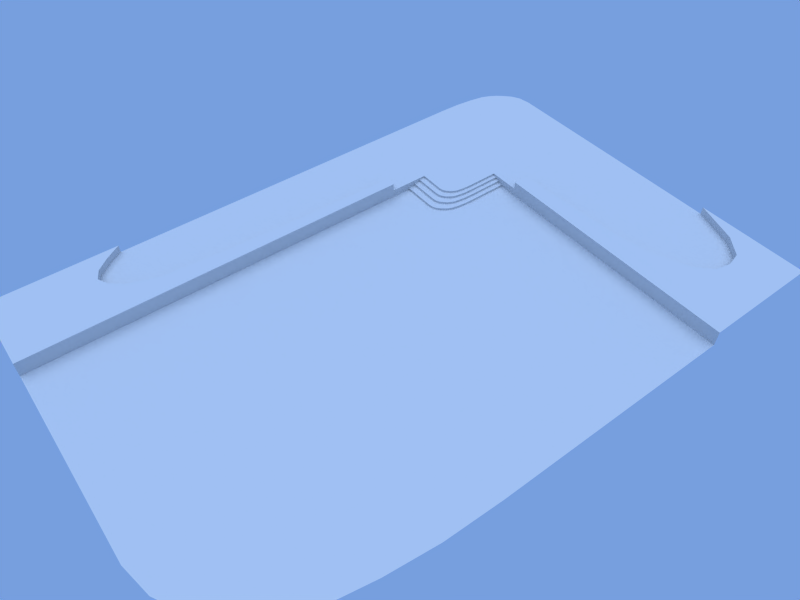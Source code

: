 # Source: theater_modeling.blend  (saved by Blender 2.56.0; exported with 4.5.12 LTS)
import bpy
from mathutils import Matrix  # noqa: F401  (used for matrix-valued properties, if any)

bpy.ops.wm.read_factory_settings(use_empty=True)
scene = bpy.context.scene
scene.name = 'Scene'

# ---- collections
col_collection_1 = bpy.data.collections.new('Collection 1'); scene.collection.children.link(col_collection_1)

# ---- world
world_world = bpy.data.worlds.new('World'); scene.world = world_world
world_world.color = (0.4658, 0.6229, 0.8733)
world_world.use_sun_shadow = False
world_world.sun_shadow_jitter_overblur = 0.0
world_world.cycles.sampling_method = 'MANUAL'
world_world.cycles.sample_map_resolution = 256

# ---- cameras
cam_camera = bpy.data.cameras.new('Camera')
cam_camera.clip_end = 100.0
cam_camera.lens = 35.0
cam_camera.dof.focus_distance = 0.0
cam_camera.dof.aperture_fstop = 128.0

# ---- lights
light_sun = bpy.data.lights.new('Sun', 'SUN')
light_sun.transmission_factor = 0.0
light_sun.angle = 1.571
light_sun.energy = 1.0
light_sun.shadow_buffer_clip_start = 0.5
light_sun.shadow_soft_size = 1.0
light_sun.shadow_cascade_max_distance = 1000.0
light_sun.cycles.use_multiple_importance_sampling = False

# ---- meshes
me_cylinder_001 = bpy.data.meshes.new('Cylinder.001')
me_cylinder_001.from_pydata([], [], [])
me_cylinder_001.use_remesh_preserve_volume = False
me_cylinder_001.use_remesh_preserve_attributes = False
me_cylinder_001.use_mirror_vertex_groups = False
me_cylinder_001.update()
me_cylinder = bpy.data.meshes.new('Cylinder')
me_cylinder.from_pydata([(-3.0, 0.0, 0.0), (-3.0, -4.0, 0.0), (-2.298, -0.01921, 0.0), (-3.702, -3.981, 0.0), (-1.688, -0.08508, 0.0), (-4.312, -3.915, 0.0), (-1.186, -0.1775, 0.0), (-4.814, -3.823, 0.0), (-0.8909, -0.3019, 0.0), (-5.109, -3.698, 0.0), (-0.6484, -0.4526, 0.0), (-5.352, -3.547, 0.0), (-0.4465, -0.6236, 0.0), (-5.553, -3.376, 0.0), (-0.2293, -0.8448, 0.0), (-5.771, -3.155, 0.0), (-0.07746, -1.109, 0.0), (-5.923, -2.891, 0.0), (-3.0, -1.108, 0.0), (-3.0, -2.892, 0.0), (-6.0, -1.108, 0.0), (0.0, -2.892, 0.0), (-6.0, 0.0, 0.0), (0.0, -4.0, 0.0), (-6.0, -1.5, 0.0), (0.0, -2.5, 0.0), (-3.0, -1.5, 0.0), (-3.0, -2.5, 0.0), (0.0, -1.5, 0.0), (-6.0, -2.5, 0.0), (0.0, -2.0, 0.0), (-3.0, -2.0, 0.0), (-6.0, -2.0, 0.0), (-6.0, -2.0, -0.2), (-6.0, -2.5, -0.2), (-6.0, -1.5, -0.2), (-6.0, 0.0, -0.2), (0.0, -4.0, -0.2), (-6.0, -1.108, -0.2), (-5.923, -2.891, -0.2), (-5.771, -3.155, -0.2), (-5.553, -3.376, -0.2), (-5.352, -3.547, -0.2), (-5.109, -3.698, -0.2), (-4.814, -3.823, -0.2), (-4.312, -3.915, -0.2), (-3.702, -3.981, -0.2), (-3.0, -4.0, -0.2), (-3.3, -4.4, -0.2), (-4.072, -4.379, -0.2), (-4.743, -4.306, -0.2), (-5.295, -4.205, -0.2), (-5.62, -4.068, -0.2), (-5.887, -3.902, -0.2), (-6.109, -3.714, -0.2), (-6.348, -3.471, -0.2), (-6.515, -3.18, -0.2), (-6.6, -1.218, -0.2), (0.0, -4.4, -0.2), (-6.6, 0.0, -0.2), (-6.6, -1.65, -0.2), (-6.6, -2.75, -0.2), (-6.6, -2.2, -0.2), (-6.6, -2.2, -0.4), (-6.6, -2.75, -0.4), (-6.6, -1.65, -0.4), (-6.6, 0.0, -0.4), (0.0, -4.4, -0.4), (-6.6, -1.218, -0.4), (-6.515, -3.18, -0.4), (-6.348, -3.471, -0.4), (-6.109, -3.714, -0.4), (-5.887, -3.902, -0.4), (-5.62, -4.068, -0.4), (-5.295, -4.205, -0.4), (-4.743, -4.306, -0.4), (-4.072, -4.379, -0.4), (-3.3, -4.4, -0.4), (-3.63, -4.84, -0.4), (-4.479, -4.817, -0.4), (-5.218, -4.737, -0.4), (-5.825, -4.625, -0.4), (-6.182, -4.475, -0.4), (-6.475, -4.292, -0.4), (-6.72, -4.085, -0.4), (-6.983, -3.818, -0.4), (-7.166, -3.498, -0.4), (-7.26, -1.34, -0.4), (0.0, -4.84, -0.4), (-7.26, 0.0, -0.4), (-7.26, -1.815, -0.4), (-7.26, -3.025, -0.4), (-7.26, -2.42, -0.4), (-7.26, -2.42, -0.6), (-7.26, -3.025, -0.6), (-7.26, -1.815, -0.6), (-7.26, 0.0, -0.6), (0.0, -4.84, -0.6), (-7.26, -1.34, -0.6), (-7.166, -3.498, -0.6), (-6.983, -3.818, -0.6), (-6.72, -4.085, -0.6), (-6.475, -4.292, -0.6), (-6.182, -4.475, -0.6), (-5.825, -4.625, -0.6), (-5.218, -4.737, -0.6), (-4.479, -4.817, -0.6), (-3.63, -4.84, -0.6), (-3.993, -5.324, -0.6), (-4.927, -5.298, -0.6), (-5.74, -5.211, -0.6), (-6.407, -5.088, -0.6), (-6.8, -4.922, -0.6), (-7.123, -4.722, -0.6), (-7.392, -4.494, -0.6), (-7.681, -4.2, -0.6), (-7.883, -3.847, -0.6), (-7.986, -1.474, -0.6), (0.0, -5.324, -0.6), (-7.986, 0.0, -0.6), (-7.986, -1.997, -0.6), (-7.986, -3.328, -0.6), (-7.986, -2.662, -0.6), (-7.986, -2.662, -0.8), (-7.986, -3.328, -0.8), (-7.986, -1.997, -0.8), (-7.986, 0.0, -0.8), (0.0, -5.324, -0.8), (-7.986, -1.474, -0.8), (-7.883, -3.847, -0.8), (-7.681, -4.2, -0.8), (-7.392, -4.494, -0.8), (-7.123, -4.722, -0.8), (-6.8, -4.922, -0.8), (-6.407, -5.088, -0.8), (-5.74, -5.211, -0.8), (-4.927, -5.298, -0.8), (-3.993, -5.324, -0.8), (3.0, 8.0, 0.0), (5.105, 7.942, 0.0), (6.937, 7.745, 0.0), (8.442, 7.468, 0.0), (9.327, 7.094, 0.0), (10.05, 6.642, 0.0), (10.66, 6.129, 0.0), (11.31, 5.466, 0.0), (11.77, 4.672, 0.0), (12.0, -0.6774, 0.0), (-6.0, 8.0, 0.0), (12.0, -4.0, 0.0), (12.0, 0.5, 0.0), (12.0, 3.5, 0.0), (12.0, 2.0, 0.0), (-6.6, 0.0, 0.0), (-7.26, 0.0, 0.0), (-7.986, 0.0, -2.98e-08), (-23.96, -31.94, -0.8), (-29.56, -31.79, -0.8), (-34.44, -31.26, -0.8), (-38.44, -30.53, -0.8), (-40.8, -29.53, -0.8), (-42.74, -28.33, -0.8), (-44.35, -26.96, -0.8), (-46.09, -25.2, -0.8), (-47.3, -23.08, -0.8), (-47.92, -8.845, -0.8), (0.0, -31.94, -0.8), (-47.92, 0.0, -0.8), (-47.92, -11.98, -0.8), (-47.92, -19.97, -0.8), (-47.92, -15.97, -0.8), (-47.92, 0.0, -2.98e-08), (0.0, -4.4, 0.0), (0.0, -4.84, 0.0), (0.0, -5.324, -2.98e-08), (0.0, -31.94, -2.98e-08), (-9.949, 0.0, -1.733e-09), (-35.56, 8.0, -1.733e-09), (1.5, -4.0, 0.0), (3.0, -4.0, 0.0), (4.5, -4.0, 0.0), (6.0, -4.0, 0.0), (7.5, -4.0, 0.0), (9.0, -4.0, 0.0), (10.5, -4.0, 0.0), (1.5, -1.5, 0.0), (3.0, -1.0, 0.0), (4.5, -0.5, 0.0), (6.0, 0.0, 0.0), (7.5, 0.5, 0.0), (9.0, 1.0, 0.0), (10.5, 1.5, 0.0), (1.5, -0.875, 0.0), (3.0, -0.25, 0.0), (4.5, 0.375, 0.0), (6.0, 1.0, 0.0), (7.5, 1.625, 0.0), (9.0, 2.25, 0.0), (10.5, 2.875, 0.0), (1.5, -2.125, 0.0), (3.0, -1.75, 0.0), (4.5, -1.375, 0.0), (6.0, -1.0, 0.0), (7.5, -0.625, 0.0), (9.0, -0.25, 0.0), (10.5, 0.125, 0.0), (-6.0, 1.0, 0.0), (-6.0, 2.0, 0.0), (-6.0, 3.0, 0.0), (-6.0, 4.0, 0.0), (-6.0, 5.0, 0.0), (-6.0, 6.0, 0.0), (-6.0, 7.0, 0.0), (1.5, -2.616, 0.0), (3.0, -2.339, 0.0), (4.5, -2.062, 0.0), (6.0, -1.785, 0.0), (7.5, -1.508, 0.0), (9.0, -1.231, 0.0), (10.5, -0.9543, 0.0), (1.403, -0.3868, 0.0), (2.884, 0.3358, 0.0), (4.364, 1.058, 0.0), (5.845, 1.781, 0.0), (7.326, 2.504, 0.0), (8.806, 3.226, 0.0), (10.29, 3.949, 0.0), (1.213, -0.05596, 0.0), (2.656, 0.7329, 0.0), (4.099, 1.522, 0.0), (5.541, 2.31, 0.0), (6.984, 3.099, 0.0), (8.427, 3.888, 0.0), (9.87, 4.677, 0.0), (0.9418, 0.2205, 0.0), (2.33, 1.065, 0.0), (3.719, 1.909, 0.0), (5.107, 2.753, 0.0), (6.495, 3.597, 0.0), (7.884, 4.441, 0.0), (9.272, 5.285, 0.0), (0.6895, 0.4343, 0.0), (2.027, 1.321, 0.0), (3.365, 2.208, 0.0), (4.703, 3.095, 0.0), (6.041, 3.982, 0.0), (7.379, 4.869, 0.0), (8.717, 5.755, 0.0), (0.3864, 0.6227, 0.0), (1.664, 1.547, 0.0), (2.941, 2.472, 0.0), (4.218, 3.396, 0.0), (5.495, 4.321, 0.0), (6.773, 5.245, 0.0), (8.05, 6.17, 0.0), (0.01755, 0.7781, 0.0), (1.221, 1.734, 0.0), (2.425, 2.689, 0.0), (3.628, 3.645, 0.0), (4.832, 4.601, 0.0), (6.035, 5.556, 0.0), (7.239, 6.512, 0.0), (-0.6097, 0.8936, 0.0), (0.4684, 1.872, 0.0), (1.546, 2.851, 0.0), (2.624, 3.83, 0.0), (3.703, 4.809, 0.0), (4.781, 5.787, 0.0), (5.859, 6.766, 0.0), (-2.25, 1.0, 0.0), (-1.5, 2.0, 0.0), (-0.75, 3.0, 0.0), (0.0, 4.0, 0.0), (0.75, 5.0, 0.0), (1.5, 6.0, 0.0), (2.25, 7.0, 0.0), (-1.373, 0.976, 0.0), (-0.4474, 1.971, 0.0), (0.478, 2.966, 0.0), (1.403, 3.962, 0.0), (2.329, 4.957, 0.0), (3.254, 5.952, 0.0), (4.18, 6.947, 0.0), (-9.949, 1.0, -1.733e-09), (-34.21, 2.0, -1.733e-09), (-37.07, 3.0, -1.733e-09), (-38.29, 4.0, -1.733e-09), (-38.79, 5.0, -1.733e-09), (-38.29, 6.0, -1.733e-09), (-37.09, 7.0, -1.733e-09), (-37.09, 7.0, 0.8), (-38.29, 6.0, 0.8), (-38.79, 5.0, 0.8), (-38.29, 4.0, 0.8), (-37.07, 3.0, 0.8), (-34.21, 2.0, 0.8), (-9.949, 1.0, 0.8), (-47.92, 7.0, 0.8), (-47.92, 6.0, 0.8), (-47.92, 5.0, 0.8), (-47.92, 4.0, 0.8), (-47.92, 3.0, 0.8), (-47.92, 2.0, 0.8), (-47.92, 1.0, 0.8), (-35.56, 8.0, 0.8), (-9.949, 0.0, 0.8), (-47.92, 8.0, 0.8), (-47.92, 0.0, 0.8), (2.25, -4.0, 0.0), (2.25, -1.25, 0.0), (2.25, -0.5625, 0.0), (2.25, -1.938, 0.0), (-6.0, 1.5, 0.0), (2.25, -2.477, 0.0), (2.143, -0.02549, 0.0), (1.935, 0.3384, 0.0), (1.636, 0.6426, 0.0), (1.358, 0.8777, 0.0), (1.025, 1.085, 0.0), (0.6193, 1.256, 0.0), (-0.07066, 1.383, 0.0), (-1.875, 1.5, 0.0), (-0.9101, 1.474, 0.0), (-27.51, 1.5, -1.733e-09), (-27.51, 1.5, 0.8), (-47.92, 1.5, 0.8), (0.0, -7.085, -1.955e-08), (12.0, -20.89, -1.955e-08), (1.5, -7.085, -1.955e-08), (3.0, -22.09, -1.955e-08), (4.5, -25.53, -1.955e-08), (6.0, -27.02, -1.955e-08), (7.5, -27.37, -1.955e-08), (9.0, -27.02, -1.955e-08), (10.5, -25.14, -1.955e-08), (2.25, -18.32, -1.955e-08), (2.25, -18.32, 0.8), (10.5, -25.14, 0.8), (9.0, -27.02, 0.8), (7.5, -27.37, 0.8), (6.0, -27.02, 0.8), (4.5, -25.53, 0.8), (3.0, -22.09, 0.8), (1.5, -7.085, 0.8), (12.0, -20.89, 0.8), (0.0, -7.085, 0.8), (2.25, -31.94, 0.8), (10.5, -31.94, 0.8), (9.0, -31.94, 0.8), (7.5, -31.94, 0.8), (6.0, -31.94, 0.8), (4.5, -31.94, 0.8), (3.0, -31.94, 0.8), (1.5, -31.94, 0.8), (12.0, -31.94, 0.8), (0.0, -31.94, 0.8)], [], [(18, 0, 2), (19, 1, 3), (18, 2, 4), (19, 3, 5), (18, 4, 6), (19, 5, 7), (18, 6, 8), (19, 7, 9), (18, 8, 10), (19, 9, 11), (18, 10, 12), (19, 11, 13), (18, 12, 14), (19, 13, 15), (18, 14, 16), (19, 15, 17), (0, 18, 20, 22), (1, 19, 21, 23), (20, 18, 26, 24), (21, 19, 27, 25), (18, 16, 28, 26), (19, 17, 29, 27), (26, 28, 30, 31), (27, 29, 32, 31), (24, 26, 31, 32), (25, 27, 31, 30), (24, 32, 33, 35), (32, 29, 34, 33), (29, 17, 39, 34), (20, 24, 35, 38), (1, 23, 37, 47), (22, 20, 38, 36), (17, 15, 40, 39), (15, 13, 41, 40), (13, 11, 42, 41), (11, 9, 43, 42), (9, 7, 44, 43), (7, 5, 45, 44), (5, 3, 46, 45), (3, 1, 47, 46), (33, 34, 61, 62), (46, 47, 48, 49), (45, 46, 49, 50), (44, 45, 50, 51), (43, 44, 51, 52), (42, 43, 52, 53), (41, 42, 53, 54), (40, 41, 54, 55), (39, 40, 55, 56), (36, 38, 57, 59), (47, 37, 58, 48), (38, 35, 60, 57), (34, 39, 56, 61), (35, 33, 62, 60), (60, 62, 63, 65), (61, 56, 69, 64), (57, 60, 65, 68), (48, 58, 67, 77), (59, 57, 68, 66), (56, 55, 70, 69), (55, 54, 71, 70), (54, 53, 72, 71), (53, 52, 73, 72), (52, 51, 74, 73), (51, 50, 75, 74), (50, 49, 76, 75), (49, 48, 77, 76), (62, 61, 64, 63), (63, 64, 91, 92), (76, 77, 78, 79), (75, 76, 79, 80), (74, 75, 80, 81), (73, 74, 81, 82), (72, 73, 82, 83), (71, 72, 83, 84), (70, 71, 84, 85), (69, 70, 85, 86), (66, 68, 87, 89), (77, 67, 88, 78), (68, 65, 90, 87), (64, 69, 86, 91), (65, 63, 92, 90), (90, 92, 93, 95), (91, 86, 99, 94), (87, 90, 95, 98), (78, 88, 97, 107), (89, 87, 98, 96), (86, 85, 100, 99), (85, 84, 101, 100), (84, 83, 102, 101), (83, 82, 103, 102), (82, 81, 104, 103), (81, 80, 105, 104), (80, 79, 106, 105), (79, 78, 107, 106), (92, 91, 94, 93), (93, 94, 121, 122), (106, 107, 108, 109), (105, 106, 109, 110), (104, 105, 110, 111), (103, 104, 111, 112), (102, 103, 112, 113), (101, 102, 113, 114), (100, 101, 114, 115), (99, 100, 115, 116), (96, 98, 117, 119), (107, 97, 118, 108), (98, 95, 120, 117), (94, 99, 116, 121), (95, 93, 122, 120), (120, 122, 123, 125), (121, 116, 129, 124), (117, 120, 125, 128), (108, 118, 127, 137), (119, 117, 128, 126), (116, 115, 130, 129), (115, 114, 131, 130), (114, 113, 132, 131), (113, 112, 133, 132), (112, 111, 134, 133), (111, 110, 135, 134), (110, 109, 136, 135), (109, 108, 137, 136), (122, 121, 124, 123), (22, 36, 59, 153), (123, 124, 169, 170), (136, 137, 156, 157), (135, 136, 157, 158), (134, 135, 158, 159), (133, 134, 159, 160), (132, 133, 160, 161), (131, 132, 161, 162), (130, 131, 162, 163), (129, 130, 163, 164), (126, 128, 165, 167), (137, 127, 166, 156), (128, 125, 168, 165), (124, 129, 164, 169), (125, 123, 170, 168), (97, 173, 174, 118), (67, 172, 173, 88), (127, 174, 175, 166), (126, 167, 171, 155), (96, 119, 155, 154), (66, 89, 154, 153), (23, 172, 58, 37), (269, 0, 2, 276), (277, 278, 271, 270), (278, 279, 272, 271), (279, 280, 273, 272), (280, 281, 274, 273), (281, 282, 275, 274), (282, 139, 138, 275), (4, 262, 276, 2), (263, 264, 278, 277), (264, 265, 279, 278), (265, 266, 280, 279), (266, 267, 281, 280), (267, 268, 282, 281), (268, 140, 139, 282), (6, 255, 262, 4), (256, 257, 264, 263), (257, 258, 265, 264), (258, 259, 266, 265), (259, 260, 267, 266), (260, 261, 268, 267), (261, 141, 140, 268), (8, 248, 255, 6), (249, 250, 257, 256), (250, 251, 258, 257), (251, 252, 259, 258), (252, 253, 260, 259), (253, 254, 261, 260), (254, 142, 141, 261), (10, 241, 248, 8), (242, 243, 250, 249), (243, 244, 251, 250), (244, 245, 252, 251), (245, 246, 253, 252), (246, 247, 254, 253), (247, 143, 142, 254), (12, 234, 241, 10), (235, 236, 243, 242), (236, 237, 244, 243), (237, 238, 245, 244), (238, 239, 246, 245), (239, 240, 247, 246), (240, 144, 143, 247), (14, 227, 234, 12), (228, 229, 236, 235), (229, 230, 237, 236), (230, 231, 238, 237), (231, 232, 239, 238), (232, 233, 240, 239), (233, 145, 144, 240), (16, 220, 227, 14), (221, 222, 229, 228), (222, 223, 230, 229), (223, 224, 231, 230), (224, 225, 232, 231), (225, 226, 233, 232), (226, 146, 145, 233), (23, 178, 213, 21), (179, 180, 215, 214), (180, 181, 216, 215), (181, 182, 217, 216), (182, 183, 218, 217), (183, 184, 219, 218), (184, 149, 147, 219), (0, 269, 206, 22), (270, 271, 208, 207), (271, 272, 209, 208), (272, 273, 210, 209), (273, 274, 211, 210), (274, 275, 212, 211), (275, 138, 148, 212), (21, 213, 199, 25), (214, 215, 201, 200), (215, 216, 202, 201), (216, 217, 203, 202), (217, 218, 204, 203), (218, 219, 205, 204), (219, 147, 150, 205), (28, 192, 220, 16), (193, 194, 222, 221), (194, 195, 223, 222), (195, 196, 224, 223), (196, 197, 225, 224), (197, 198, 226, 225), (198, 151, 146, 226), (30, 185, 192, 28), (186, 187, 194, 193), (187, 188, 195, 194), (188, 189, 196, 195), (189, 190, 197, 196), (190, 191, 198, 197), (191, 152, 151, 198), (25, 199, 185, 30), (200, 201, 187, 186), (201, 202, 188, 187), (202, 203, 189, 188), (203, 204, 190, 189), (204, 205, 191, 190), (205, 150, 152, 191), (177, 289, 212, 148), (289, 288, 211, 212), (288, 287, 210, 211), (287, 286, 209, 210), (286, 285, 208, 209), (285, 284, 207, 208), (283, 176, 22, 206), (289, 177, 304, 290), (288, 289, 290, 291), (287, 288, 291, 292), (286, 287, 292, 293), (285, 286, 293, 294), (284, 285, 294, 295), (176, 283, 296, 305), (290, 304, 306, 297), (290, 297, 298, 291), (291, 298, 299, 292), (292, 299, 300, 293), (293, 300, 301, 294), (294, 301, 302, 295), (296, 303, 307, 305), (171, 176, 305, 307), (276, 322, 321, 269), (322, 277, 270, 321), (262, 320, 322, 276), (320, 263, 277, 322), (255, 319, 320, 262), (319, 256, 263, 320), (248, 318, 319, 255), (318, 249, 256, 319), (241, 317, 318, 248), (317, 242, 249, 318), (234, 316, 317, 241), (316, 235, 242, 317), (227, 315, 316, 234), (315, 228, 235, 316), (220, 314, 315, 227), (314, 221, 228, 315), (178, 308, 313, 213), (308, 179, 214, 313), (269, 321, 312, 206), (321, 270, 207, 312), (213, 313, 311, 199), (313, 214, 200, 311), (192, 310, 314, 220), (310, 193, 221, 314), (185, 309, 310, 192), (309, 186, 193, 310), (199, 311, 309, 185), (311, 200, 186, 309), (284, 323, 312, 207), (323, 283, 206, 312), (283, 323, 324, 296), (323, 284, 295, 324), (302, 325, 324, 295), (325, 303, 296, 324), (328, 178, 23, 326), (330, 180, 179, 329), (331, 181, 180, 330), (332, 182, 181, 331), (333, 183, 182, 332), (334, 184, 183, 333), (327, 149, 184, 334), (335, 308, 178, 328), (329, 179, 308, 335), (329, 335, 336, 342), (335, 328, 343, 336), (327, 334, 337, 344), (334, 333, 338, 337), (333, 332, 339, 338), (332, 331, 340, 339), (331, 330, 341, 340), (330, 329, 342, 341), (328, 326, 345, 343), (175, 326, 345, 355), (343, 353, 355, 345), (336, 346, 353, 343), (336, 342, 352, 346), (341, 351, 352, 342), (340, 350, 351, 341), (339, 349, 350, 340), (338, 348, 349, 339), (337, 347, 348, 338), (337, 344, 354, 347)])
me_cylinder.use_remesh_preserve_volume = False
me_cylinder.use_remesh_preserve_attributes = False
me_cylinder.use_mirror_vertex_groups = False
me_cylinder.update()

# ---- objects
ob_cylinder_001 = bpy.data.objects.new('Cylinder.001', me_cylinder_001)
ob_sun = bpy.data.objects.new('Sun', light_sun)
ob_camera = bpy.data.objects.new('Camera', cam_camera)
ob_empty = bpy.data.objects.new('Empty', None)
ob_cylinder = bpy.data.objects.new('Cylinder', me_cylinder)

# ---- transforms, parenting, visibility, modifiers, constraints
ob_cylinder_001.location = (0.0, 0.0, 0.0)
ob_cylinder_001.scale = (3.0, 3.0, 3.0)
ob_cylinder_001.empty_display_type = 'ARROWS'
ob_cylinder_001.lineart.crease_threshold = 0.0
ob_sun.location = (-33.98, -20.78, 52.0)
ob_sun.empty_display_type = 'ARROWS'
ob_sun.color = (1.0, 0.9811, 0.9953, 1.0)
ob_sun.lineart.crease_threshold = 0.0
ob_camera.location = (-46.88, -49.21, 50.65)
ob_camera.rotation_euler = (0.75, -0.005731, -0.6497)
ob_camera.empty_display_type = 'ARROWS'
ob_camera.lineart.crease_threshold = 0.0
ob_empty.location = (0.0, 0.0, 0.0)
ob_empty.scale = (-1.0, -1.0, 1.0)
ob_empty.empty_display_type = 'ARROWS'
ob_empty.empty_image_offset = (0.0, 0.0)
ob_empty.lineart.crease_threshold = 0.0
ob_cylinder.location = (0.0, 0.0, 0.8)
ob_cylinder.empty_display_type = 'ARROWS'
ob_cylinder.lineart.crease_threshold = 0.0

# ---- collection membership
col_collection_1.objects.link(ob_cylinder_001)
col_collection_1.objects.link(ob_sun)
col_collection_1.objects.link(ob_camera)
col_collection_1.objects.link(ob_empty)
col_collection_1.objects.link(ob_cylinder)

# ---- scene / render settings (as saved in the file)
scene.camera = ob_camera
scene.frame_start = 1; scene.frame_end = 250; scene.frame_set(0)
scene.render.engine = 'BLENDER_EEVEE_NEXT'
scene.render.image_settings.file_format = 'JPEG'
scene.render.image_settings.color_mode = 'RGB'
scene.render.image_settings.compression = 90
scene.render.resolution_x = 800
scene.render.resolution_y = 600
scene.render.pixel_aspect_x = 100.0
scene.render.pixel_aspect_y = 100.0
scene.render.fps = 25
scene.render.dither_intensity = 0.0
scene.render.use_compositing = False
scene.render.use_sequencer = False
scene.render.bake_margin = 2
scene.render.bake_bias = 0.0
scene.render.use_stamp_time = False
scene.render.use_stamp_date = False
scene.render.use_stamp_frame = False
scene.render.use_stamp_camera = False
scene.render.use_stamp_scene = False
scene.render.use_stamp_filename = False
scene.render.use_stamp_render_time = False
scene.render.stamp_font_size = 0
scene.cycles.use_denoising = False
scene.cycles.samples = 10
scene.cycles.sampling_pattern = 'TABULATED_SOBOL'
scene.cycles.light_sampling_threshold = 0.0
scene.cycles.use_adaptive_sampling = False
scene.cycles.use_light_tree = False
scene.cycles.blur_glossy = 0.0
scene.cycles.volume_bounces = 1
scene.cycles.pixel_filter_type = 'GAUSSIAN'
scene.cycles.sample_clamp_indirect = 0.0
scene.view_settings.view_transform = 'Raw'
bpy.context.view_layer.update()
